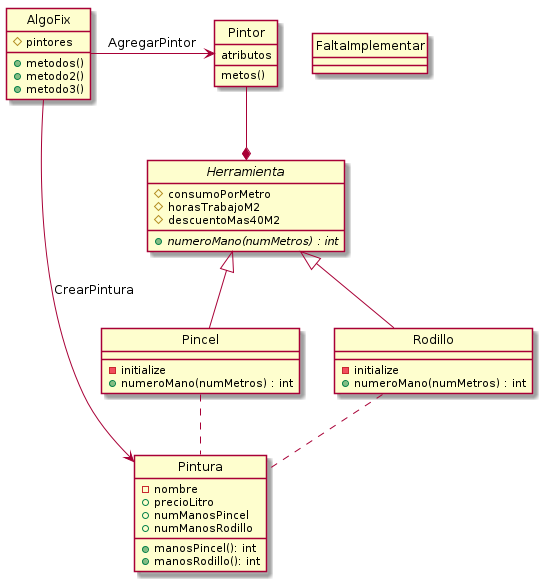

The diagram above was rendered by PlantUML. Its source (embedded in the PNG):
@startuml DiagramaClase
    hide circle

    class AlgoFix{
        # {field} pintores

        + {method} metodos()
        + {method} metodo2()
        + {method} metodo3()
    }

    class Pintor{
        {field} atributos

        {method} metos()
    }

    abstract class Herramienta{
        # {field} consumoPorMetro
        # {field} horasTrabajoM2
        # {field} descuentoMas40M2

        + {abstract}{method} numeroMano(numMetros) : int
    }

    class Pincel{
        - {method} initialize
        + {method} numeroMano(numMetros) : int
    }

    class Rodillo{
        - {method} initialize
        + {method} numeroMano(numMetros) : int
    }

    class Pintura{
    - {field} nombre
    + {field} precioLitro
    + {field} numManosPincel
    + {field} numManosRodillo

    + {method} manosPincel(): int
    + {method} manosRodillo(): int
    }

    class FaltaImplementar{

    }


    AlgoFix -> Pintor : AgregarPintor
    AlgoFix --> Pintura : CrearPintura
    Pintor --* Herramienta

    Herramienta <|-- Rodillo
    Herramienta <|-- Pincel

    Rodillo .. Pintura
    Pincel .. Pintura

@enduml